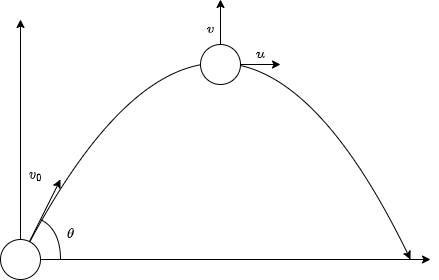

The diagram above was exported from draw.io. Its source (the exported page's mxGraphModel, read from the mxfile embedded in the PNG):
<mxGraphModel dx="617" dy="461" grid="1" gridSize="10" guides="1" tooltips="1" connect="1" arrows="1" fold="1" page="1" pageScale="1" pageWidth="827" pageHeight="1169" math="1" shadow="0">
  <root>
    <mxCell id="0" />
    <mxCell id="1" parent="0" />
    <mxCell id="9" value="" style="endArrow=none;html=1;" parent="1" edge="1">
      <mxGeometry width="50" height="50" relative="1" as="geometry">
        <mxPoint x="40" y="440" as="sourcePoint" />
        <mxPoint x="40" y="440" as="targetPoint" />
      </mxGeometry>
    </mxCell>
    <mxCell id="10" value="" style="endArrow=classic;html=1;" parent="1" edge="1">
      <mxGeometry width="50" height="50" relative="1" as="geometry">
        <mxPoint x="40" y="440" as="sourcePoint" />
        <mxPoint x="80" y="360" as="targetPoint" />
      </mxGeometry>
    </mxCell>
    <mxCell id="11" value="`v_0`" style="text;html=1;align=center;verticalAlign=middle;resizable=0;points=[];autosize=1;strokeColor=none;fillColor=none;" parent="1" vertex="1">
      <mxGeometry x="30" y="340" width="50" height="30" as="geometry" />
    </mxCell>
    <mxCell id="12" value="" style="endArrow=none;html=1;curved=1;" parent="1" edge="1">
      <mxGeometry width="50" height="50" relative="1" as="geometry">
        <mxPoint x="60" y="400" as="sourcePoint" />
        <mxPoint x="80" y="440" as="targetPoint" />
        <Array as="points">
          <mxPoint x="80" y="410" />
        </Array>
      </mxGeometry>
    </mxCell>
    <mxCell id="13" value="`\theta`" style="text;html=1;align=center;verticalAlign=middle;resizable=0;points=[];autosize=1;strokeColor=none;fillColor=none;" parent="1" vertex="1">
      <mxGeometry x="60" y="400" width="60" height="30" as="geometry" />
    </mxCell>
    <mxCell id="14" value="" style="endArrow=classic;html=1;" edge="1" parent="1">
      <mxGeometry width="50" height="50" relative="1" as="geometry">
        <mxPoint x="40" y="440" as="sourcePoint" />
        <mxPoint x="40" y="200" as="targetPoint" />
      </mxGeometry>
    </mxCell>
    <mxCell id="15" value="" style="endArrow=classic;html=1;startArrow=none;" edge="1" parent="1" source="16">
      <mxGeometry width="50" height="50" relative="1" as="geometry">
        <mxPoint x="40" y="440" as="sourcePoint" />
        <mxPoint x="450" y="440" as="targetPoint" />
      </mxGeometry>
    </mxCell>
    <mxCell id="19" value="" style="endArrow=classic;html=1;curved=1;" edge="1" parent="1">
      <mxGeometry width="50" height="50" relative="1" as="geometry">
        <mxPoint x="40" y="440" as="sourcePoint" />
        <mxPoint x="430" y="440" as="targetPoint" />
        <Array as="points">
          <mxPoint x="240" y="50" />
        </Array>
      </mxGeometry>
    </mxCell>
    <mxCell id="22" value="" style="endArrow=none;html=1;" edge="1" parent="1" target="16">
      <mxGeometry width="50" height="50" relative="1" as="geometry">
        <mxPoint x="40" y="440" as="sourcePoint" />
        <mxPoint x="450" y="440" as="targetPoint" />
      </mxGeometry>
    </mxCell>
    <mxCell id="16" value="" style="ellipse;whiteSpace=wrap;html=1;aspect=fixed;" vertex="1" parent="1">
      <mxGeometry x="20" y="420" width="40" height="40" as="geometry" />
    </mxCell>
    <mxCell id="23" value="" style="ellipse;whiteSpace=wrap;html=1;aspect=fixed;" vertex="1" parent="1">
      <mxGeometry x="220" y="225" width="40" height="40" as="geometry" />
    </mxCell>
    <mxCell id="31" value="" style="endArrow=classic;html=1;curved=1;exitX=1;exitY=0.5;exitDx=0;exitDy=0;" edge="1" parent="1" source="23">
      <mxGeometry width="50" height="50" relative="1" as="geometry">
        <mxPoint x="240" y="280" as="sourcePoint" />
        <mxPoint x="300" y="245" as="targetPoint" />
      </mxGeometry>
    </mxCell>
    <mxCell id="32" value="" style="endArrow=classic;html=1;curved=1;exitX=0.5;exitY=0;exitDx=0;exitDy=0;" edge="1" parent="1" source="23">
      <mxGeometry width="50" height="50" relative="1" as="geometry">
        <mxPoint x="240" y="280" as="sourcePoint" />
        <mxPoint x="240" y="180" as="targetPoint" />
      </mxGeometry>
    </mxCell>
    <mxCell id="33" value="`u`" style="text;html=1;align=center;verticalAlign=middle;resizable=0;points=[];autosize=1;strokeColor=none;fillColor=none;" vertex="1" parent="1">
      <mxGeometry x="260" y="220" width="40" height="30" as="geometry" />
    </mxCell>
    <mxCell id="34" value="`v`" style="text;html=1;align=center;verticalAlign=middle;resizable=0;points=[];autosize=1;strokeColor=none;fillColor=none;" vertex="1" parent="1">
      <mxGeometry x="210" y="195" width="40" height="30" as="geometry" />
    </mxCell>
  </root>
</mxGraphModel>